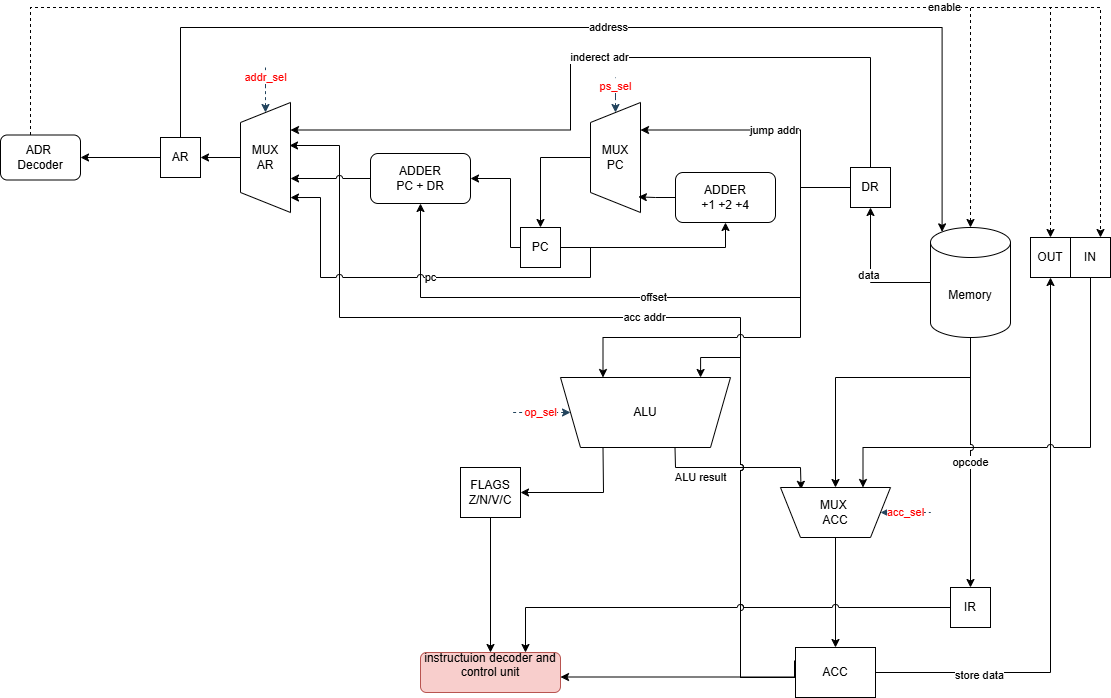

The diagram above was exported from draw.io. Its source (the exported page's mxGraphModel, read from the mxfile embedded in the PNG):
<mxGraphModel dx="2241" dy="841" grid="1" gridSize="10" guides="1" tooltips="1" connect="1" arrows="1" fold="1" page="1" pageScale="1" pageWidth="827" pageHeight="1169" math="0" shadow="0">
  <root>
    <mxCell id="0" />
    <mxCell id="1" parent="0" />
    <mxCell id="M7_oKOfrHVIHv5ntg70S-65" edge="1" parent="1" source="1EOBfdjEu4gHA7c1oDIU-2" style="edgeStyle=orthogonalEdgeStyle;rounded=0;orthogonalLoop=1;jettySize=auto;html=1;strokeColor=#23445D;startArrow=classic;startFill=1;endArrow=none;endFill=0;fontColor=#FF0000;dashed=1;" value="op_sel">
      <mxGeometry relative="1" as="geometry">
        <mxPoint x="180" y="565" as="targetPoint" />
      </mxGeometry>
    </mxCell>
    <mxCell id="1EOBfdjEu4gHA7c1oDIU-2" parent="1" style="shape=trapezoid;perimeter=trapezoidPerimeter;whiteSpace=wrap;html=1;fixedSize=1;direction=west;" value="ALU" vertex="1">
      <mxGeometry height="70" width="170" x="230" y="530" as="geometry" />
    </mxCell>
    <mxCell id="HGdFcR479D1rUv5w1YAD-6" edge="1" parent="1" style="endArrow=classic;html=1;rounded=0;entryX=0.813;entryY=0.963;entryDx=0;entryDy=0;entryPerimeter=0;" target="tNXR1tlreciU-LnG1qPK-4" value="ALU result">
      <mxGeometry height="50" relative="1" width="50" x="-0.4606" y="-10" as="geometry">
        <mxPoint as="offset" />
        <Array as="points">
          <mxPoint x="345" y="620" />
          <mxPoint x="470" y="620" />
        </Array>
        <mxPoint x="344.5" y="600" as="sourcePoint" />
        <mxPoint x="345" y="660" as="targetPoint" />
      </mxGeometry>
    </mxCell>
    <mxCell id="M7_oKOfrHVIHv5ntg70S-3" edge="1" parent="1" source="HGdFcR479D1rUv5w1YAD-9" style="edgeStyle=orthogonalEdgeStyle;rounded=0;orthogonalLoop=1;jettySize=auto;html=1;entryX=0;entryY=0.5;entryDx=0;entryDy=0;exitX=0.5;exitY=1;exitDx=0;exitDy=0;" target="M7_oKOfrHVIHv5ntg70S-1">
      <mxGeometry relative="1" as="geometry" />
    </mxCell>
    <mxCell id="HGdFcR479D1rUv5w1YAD-9" parent="1" style="rounded=0;whiteSpace=wrap;html=1;" value="FLAGS&lt;br&gt;Z/N/V/C" vertex="1">
      <mxGeometry height="50" width="60" x="130" y="620" as="geometry" />
    </mxCell>
    <mxCell id="HGdFcR479D1rUv5w1YAD-10" edge="1" parent="1" source="1EOBfdjEu4gHA7c1oDIU-2" style="endArrow=classic;html=1;rounded=0;exitX=0.75;exitY=0;exitDx=0;exitDy=0;entryX=1;entryY=0.5;entryDx=0;entryDy=0;" target="HGdFcR479D1rUv5w1YAD-9" value="">
      <mxGeometry height="50" relative="1" width="50" as="geometry">
        <Array as="points">
          <mxPoint x="273" y="645" />
        </Array>
        <mxPoint x="340" y="540" as="sourcePoint" />
        <mxPoint x="390" y="490" as="targetPoint" />
      </mxGeometry>
    </mxCell>
    <mxCell id="9QjcOvsR6Beex9qsbQpq-1" edge="1" parent="1" source="tNXR1tlreciU-LnG1qPK-4" style="edgeStyle=orthogonalEdgeStyle;rounded=0;orthogonalLoop=1;jettySize=auto;html=1;entryX=0.5;entryY=0;entryDx=0;entryDy=0;" target="tNXR1tlreciU-LnG1qPK-8">
      <mxGeometry relative="1" as="geometry" />
    </mxCell>
    <mxCell id="tNXR1tlreciU-LnG1qPK-4" parent="1" style="shape=trapezoid;perimeter=trapezoidPerimeter;whiteSpace=wrap;html=1;fixedSize=1;direction=west;" value="MUX&amp;nbsp;&lt;br&gt;ACC" vertex="1">
      <mxGeometry height="50" width="110" x="450" y="640" as="geometry" />
    </mxCell>
    <mxCell id="M7_oKOfrHVIHv5ntg70S-23" edge="1" parent="1" source="tNXR1tlreciU-LnG1qPK-5" style="edgeStyle=orthogonalEdgeStyle;rounded=0;orthogonalLoop=1;jettySize=auto;html=1;entryX=0.5;entryY=0;entryDx=0;entryDy=0;" target="M7_oKOfrHVIHv5ntg70S-21">
      <mxGeometry relative="1" as="geometry" />
    </mxCell>
    <mxCell id="M7_oKOfrHVIHv5ntg70S-61" edge="1" parent="1" source="tNXR1tlreciU-LnG1qPK-5" style="edgeStyle=orthogonalEdgeStyle;rounded=0;orthogonalLoop=1;jettySize=auto;html=1;strokeColor=#23445D;startArrow=classic;startFill=1;endArrow=none;endFill=0;fontColor=#FF0000;dashed=1;" value="ps_sel">
      <mxGeometry relative="1" as="geometry">
        <mxPoint x="285" y="229.9999999999999" as="targetPoint" />
      </mxGeometry>
    </mxCell>
    <mxCell id="tNXR1tlreciU-LnG1qPK-5" parent="1" style="shape=trapezoid;perimeter=trapezoidPerimeter;whiteSpace=wrap;html=1;fixedSize=1;direction=north;" value="MUX&lt;br&gt;PC" vertex="1">
      <mxGeometry height="110" width="50" x="260" y="255" as="geometry" />
    </mxCell>
    <mxCell id="M7_oKOfrHVIHv5ntg70S-6" edge="1" parent="1" style="edgeStyle=orthogonalEdgeStyle;rounded=0;orthogonalLoop=1;jettySize=auto;html=1;entryX=0.5;entryY=0;entryDx=0;entryDy=0;">
      <mxGeometry relative="1" as="geometry">
        <mxPoint x="465" y="829.5" as="sourcePoint" />
        <mxPoint x="230" y="829.5" as="targetPoint" />
      </mxGeometry>
    </mxCell>
    <mxCell id="M7_oKOfrHVIHv5ntg70S-53" edge="1" parent="1" style="edgeStyle=orthogonalEdgeStyle;rounded=0;orthogonalLoop=1;jettySize=auto;html=1;entryX=0.5;entryY=1;entryDx=0;entryDy=0;jumpStyle=arc;" value="acc addr">
      <mxGeometry relative="1" as="geometry">
        <Array as="points">
          <mxPoint x="464" y="830" />
          <mxPoint x="410" y="830" />
          <mxPoint x="410" y="470" />
          <mxPoint x="9" y="470" />
          <mxPoint x="9" y="298" />
        </Array>
        <mxPoint x="464" y="813" as="sourcePoint" />
        <mxPoint x="-41" y="298" as="targetPoint" />
      </mxGeometry>
    </mxCell>
    <mxCell id="XkkWLNxqMJv8g51nRek1-1" edge="1" parent="1" style="edgeStyle=orthogonalEdgeStyle;rounded=0;orthogonalLoop=1;jettySize=auto;html=1;entryX=0.5;entryY=1;entryDx=0;entryDy=0;jumpStyle=arc;exitX=0;exitY=0.5;exitDx=0;exitDy=0;" value="">
      <mxGeometry relative="1" as="geometry">
        <Array as="points">
          <mxPoint x="720" y="825" />
        </Array>
        <mxPoint x="465" y="825" as="sourcePoint" />
        <mxPoint x="720" y="430" as="targetPoint" />
      </mxGeometry>
    </mxCell>
    <mxCell id="XkkWLNxqMJv8g51nRek1-2" connectable="0" parent="XkkWLNxqMJv8g51nRek1-1" style="edgeLabel;html=1;align=center;verticalAlign=middle;resizable=0;points=[];" value="store data" vertex="1">
      <mxGeometry relative="1" x="-0.437" y="-2" as="geometry">
        <mxPoint as="offset" />
      </mxGeometry>
    </mxCell>
    <mxCell id="tNXR1tlreciU-LnG1qPK-8" parent="1" style="rounded=0;whiteSpace=wrap;html=1;" value="ACC" vertex="1">
      <mxGeometry height="50" width="80" x="465" y="800" as="geometry" />
    </mxCell>
    <mxCell id="tNXR1tlreciU-LnG1qPK-13" edge="1" parent="1" source="tNXR1tlreciU-LnG1qPK-10" style="edgeStyle=orthogonalEdgeStyle;rounded=0;orthogonalLoop=1;jettySize=auto;html=1;entryX=0.25;entryY=1;entryDx=0;entryDy=0;jumpStyle=arc;" target="tNXR1tlreciU-LnG1qPK-4">
      <mxGeometry relative="1" as="geometry">
        <Array as="points">
          <mxPoint x="760" y="600" />
          <mxPoint x="533" y="600" />
        </Array>
      </mxGeometry>
    </mxCell>
    <mxCell id="tNXR1tlreciU-LnG1qPK-10" parent="1" style="whiteSpace=wrap;html=1;aspect=fixed;" value="IN" vertex="1">
      <mxGeometry height="40" width="40" x="740" y="390" as="geometry" />
    </mxCell>
    <mxCell id="tNXR1tlreciU-LnG1qPK-11" parent="1" style="whiteSpace=wrap;html=1;aspect=fixed;" value="OUT" vertex="1">
      <mxGeometry height="40" width="40" x="700" y="390" as="geometry" />
    </mxCell>
    <mxCell id="tNXR1tlreciU-LnG1qPK-16" edge="1" parent="1" source="tNXR1tlreciU-LnG1qPK-14" style="edgeStyle=orthogonalEdgeStyle;rounded=0;orthogonalLoop=1;jettySize=auto;html=1;" target="tNXR1tlreciU-LnG1qPK-4">
      <mxGeometry relative="1" as="geometry">
        <Array as="points">
          <mxPoint x="640" y="530" />
          <mxPoint x="505" y="530" />
        </Array>
      </mxGeometry>
    </mxCell>
    <mxCell id="M7_oKOfrHVIHv5ntg70S-15" edge="1" parent="1" source="tNXR1tlreciU-LnG1qPK-14" style="edgeStyle=orthogonalEdgeStyle;rounded=0;orthogonalLoop=1;jettySize=auto;html=1;entryX=0.5;entryY=0;entryDx=0;entryDy=0;jumpStyle=arc;" target="M7_oKOfrHVIHv5ntg70S-14" value="opcode">
      <mxGeometry relative="1" as="geometry" />
    </mxCell>
    <mxCell id="M7_oKOfrHVIHv5ntg70S-30" edge="1" parent="1" source="tNXR1tlreciU-LnG1qPK-14" style="edgeStyle=orthogonalEdgeStyle;rounded=0;orthogonalLoop=1;jettySize=auto;html=1;entryX=0.5;entryY=1;entryDx=0;entryDy=0;" target="M7_oKOfrHVIHv5ntg70S-27" value="data&amp;nbsp;">
      <mxGeometry relative="1" x="-0.0061" as="geometry">
        <mxPoint as="offset" />
      </mxGeometry>
    </mxCell>
    <mxCell id="M7_oKOfrHVIHv5ntg70S-66" connectable="0" parent="M7_oKOfrHVIHv5ntg70S-30" style="edgeLabel;html=1;align=center;verticalAlign=middle;resizable=0;points=[];strokeColor=#FFFFFF;fontColor=#FFFFFF;fillColor=#182E3E;" value="" vertex="1">
      <mxGeometry relative="1" x="-0.5704" y="-2" as="geometry">
        <mxPoint as="offset" />
      </mxGeometry>
    </mxCell>
    <mxCell id="tNXR1tlreciU-LnG1qPK-14" parent="1" style="shape=cylinder3;whiteSpace=wrap;html=1;boundedLbl=1;backgroundOutline=1;size=15;" value="Memory" vertex="1">
      <mxGeometry height="110" width="80" x="600" y="380" as="geometry" />
    </mxCell>
    <mxCell id="M7_oKOfrHVIHv5ntg70S-1" parent="1" style="rounded=1;whiteSpace=wrap;html=1;direction=south;fillColor=#f8cecc;strokeColor=#b85450;" value="instructuion decoder and control unit&lt;div&gt;&lt;br&gt;&lt;/div&gt;" vertex="1">
      <mxGeometry height="40" width="140" x="90" y="805" as="geometry" />
    </mxCell>
    <mxCell id="M7_oKOfrHVIHv5ntg70S-16" edge="1" parent="1" source="M7_oKOfrHVIHv5ntg70S-14" style="edgeStyle=orthogonalEdgeStyle;rounded=0;orthogonalLoop=1;jettySize=auto;html=1;entryX=0;entryY=0.25;entryDx=0;entryDy=0;jumpStyle=arc;" target="M7_oKOfrHVIHv5ntg70S-1">
      <mxGeometry relative="1" as="geometry" />
    </mxCell>
    <mxCell id="M7_oKOfrHVIHv5ntg70S-14" parent="1" style="whiteSpace=wrap;html=1;aspect=fixed;" value="IR" vertex="1">
      <mxGeometry height="40" width="40" x="620" y="740" as="geometry" />
    </mxCell>
    <mxCell id="M7_oKOfrHVIHv5ntg70S-18" edge="1" parent="1" style="edgeStyle=orthogonalEdgeStyle;rounded=0;orthogonalLoop=1;jettySize=auto;html=1;jumpStyle=arc;entryX=0.176;entryY=1;entryDx=0;entryDy=0;entryPerimeter=0;">
      <mxGeometry relative="1" as="geometry">
        <Array as="points">
          <mxPoint x="465" y="830" />
          <mxPoint x="410" y="830" />
          <mxPoint x="410" y="510" />
          <mxPoint x="370" y="510" />
        </Array>
        <mxPoint x="465" y="828.25" as="sourcePoint" />
        <mxPoint x="370.0799999999999" y="530" as="targetPoint" />
      </mxGeometry>
    </mxCell>
    <mxCell id="M7_oKOfrHVIHv5ntg70S-25" edge="1" parent="1" source="M7_oKOfrHVIHv5ntg70S-21" style="edgeStyle=orthogonalEdgeStyle;rounded=0;orthogonalLoop=1;jettySize=auto;html=1;entryX=0.5;entryY=1;entryDx=0;entryDy=0;" target="M7_oKOfrHVIHv5ntg70S-24">
      <mxGeometry relative="1" as="geometry" />
    </mxCell>
    <mxCell id="M7_oKOfrHVIHv5ntg70S-52" edge="1" parent="1" source="M7_oKOfrHVIHv5ntg70S-21" style="edgeStyle=orthogonalEdgeStyle;rounded=0;orthogonalLoop=1;jettySize=auto;html=1;entryX=1;entryY=0.5;entryDx=0;entryDy=0;" target="M7_oKOfrHVIHv5ntg70S-39">
      <mxGeometry relative="1" as="geometry">
        <Array as="points">
          <mxPoint x="180" y="400" />
          <mxPoint x="180" y="331" />
        </Array>
      </mxGeometry>
    </mxCell>
    <mxCell id="M7_oKOfrHVIHv5ntg70S-21" parent="1" style="whiteSpace=wrap;html=1;aspect=fixed;" value="PC" vertex="1">
      <mxGeometry height="40" width="40" x="190" y="380" as="geometry" />
    </mxCell>
    <mxCell id="M7_oKOfrHVIHv5ntg70S-31" edge="1" parent="1" source="M7_oKOfrHVIHv5ntg70S-24" style="edgeStyle=orthogonalEdgeStyle;rounded=0;orthogonalLoop=1;jettySize=auto;html=1;entryX=0.142;entryY=0.957;entryDx=0;entryDy=0;entryPerimeter=0;" target="tNXR1tlreciU-LnG1qPK-5">
      <mxGeometry relative="1" as="geometry" />
    </mxCell>
    <mxCell id="M7_oKOfrHVIHv5ntg70S-24" parent="1" style="rounded=1;whiteSpace=wrap;html=1;" value="ADDER&lt;br&gt;+1 +2 +4" vertex="1">
      <mxGeometry height="50" width="100" x="345" y="325" as="geometry" />
    </mxCell>
    <mxCell id="M7_oKOfrHVIHv5ntg70S-34" edge="1" parent="1" source="M7_oKOfrHVIHv5ntg70S-27" style="edgeStyle=orthogonalEdgeStyle;rounded=0;orthogonalLoop=1;jettySize=auto;html=1;entryX=0.75;entryY=1;entryDx=0;entryDy=0;" target="tNXR1tlreciU-LnG1qPK-5" value="jump addr">
      <mxGeometry relative="1" as="geometry">
        <Array as="points">
          <mxPoint x="470" y="340" />
          <mxPoint x="470" y="283" />
        </Array>
      </mxGeometry>
    </mxCell>
    <mxCell id="M7_oKOfrHVIHv5ntg70S-44" edge="1" parent="1" source="M7_oKOfrHVIHv5ntg70S-27" style="edgeStyle=orthogonalEdgeStyle;rounded=0;orthogonalLoop=1;jettySize=auto;html=1;entryX=0.75;entryY=1;entryDx=0;entryDy=0;jumpStyle=arc;" target="1EOBfdjEu4gHA7c1oDIU-2">
      <mxGeometry relative="1" as="geometry">
        <Array as="points">
          <mxPoint x="470" y="340" />
          <mxPoint x="470" y="490" />
          <mxPoint x="273" y="490" />
        </Array>
      </mxGeometry>
    </mxCell>
    <mxCell id="M7_oKOfrHVIHv5ntg70S-45" edge="1" parent="1" source="M7_oKOfrHVIHv5ntg70S-27" style="edgeStyle=orthogonalEdgeStyle;rounded=0;orthogonalLoop=1;jettySize=auto;html=1;entryX=0.75;entryY=1;entryDx=0;entryDy=0;" target="M7_oKOfrHVIHv5ntg70S-28" value="inderect adr">
      <mxGeometry relative="1" as="geometry">
        <Array as="points">
          <mxPoint x="540" y="210" />
          <mxPoint x="240" y="210" />
          <mxPoint x="240" y="283" />
        </Array>
      </mxGeometry>
    </mxCell>
    <mxCell id="M7_oKOfrHVIHv5ntg70S-54" edge="1" parent="1" style="edgeStyle=orthogonalEdgeStyle;rounded=0;orthogonalLoop=1;jettySize=auto;html=1;entryX=0.5;entryY=1;entryDx=0;entryDy=0;jumpStyle=arc;endArrow=classic;endFill=1;exitX=0;exitY=0.75;exitDx=0;exitDy=0;" target="M7_oKOfrHVIHv5ntg70S-39" value="offset">
      <mxGeometry relative="1" as="geometry">
        <Array as="points">
          <mxPoint x="530" y="340" />
          <mxPoint x="470" y="340" />
          <mxPoint x="470" y="450" />
          <mxPoint x="90" y="450" />
        </Array>
        <mxPoint x="529.94" y="349.9999999999998" as="sourcePoint" />
        <mxPoint x="99.94" y="356" as="targetPoint" />
      </mxGeometry>
    </mxCell>
    <mxCell id="M7_oKOfrHVIHv5ntg70S-27" parent="1" style="whiteSpace=wrap;html=1;aspect=fixed;" value="DR" vertex="1">
      <mxGeometry height="40" width="40" x="520" y="320" as="geometry" />
    </mxCell>
    <mxCell id="M7_oKOfrHVIHv5ntg70S-35" edge="1" parent="1" source="M7_oKOfrHVIHv5ntg70S-28" style="edgeStyle=orthogonalEdgeStyle;rounded=0;orthogonalLoop=1;jettySize=auto;html=1;" target="M7_oKOfrHVIHv5ntg70S-29">
      <mxGeometry relative="1" as="geometry" />
    </mxCell>
    <mxCell id="M7_oKOfrHVIHv5ntg70S-62" edge="1" parent="1" source="tNXR1tlreciU-LnG1qPK-4" style="edgeStyle=orthogonalEdgeStyle;rounded=0;orthogonalLoop=1;jettySize=auto;html=1;strokeColor=#23445D;startArrow=classic;startFill=1;endArrow=none;endFill=0;fontColor=#FF0000;exitX=0;exitY=0.5;exitDx=0;exitDy=0;dashed=1;" value="acc_sel">
      <mxGeometry relative="1" as="geometry">
        <mxPoint x="600" y="665" as="targetPoint" />
      </mxGeometry>
    </mxCell>
    <mxCell id="M7_oKOfrHVIHv5ntg70S-63" edge="1" parent="1" source="M7_oKOfrHVIHv5ntg70S-28" style="edgeStyle=orthogonalEdgeStyle;rounded=0;orthogonalLoop=1;jettySize=auto;html=1;exitX=1;exitY=0.5;exitDx=0;exitDy=0;strokeColor=#23445D;startArrow=classic;startFill=1;endArrow=none;endFill=0;fontColor=#FF0000;dashed=1;" value="addr_sel">
      <mxGeometry relative="1" x="0.6491" as="geometry">
        <mxPoint as="offset" />
        <mxPoint x="-65" y="220" as="targetPoint" />
      </mxGeometry>
    </mxCell>
    <mxCell id="M7_oKOfrHVIHv5ntg70S-28" parent="1" style="shape=trapezoid;perimeter=trapezoidPerimeter;whiteSpace=wrap;html=1;fixedSize=1;direction=north;" value="MUX&lt;br&gt;AR" vertex="1">
      <mxGeometry height="110" width="50" x="-90" y="255" as="geometry" />
    </mxCell>
    <mxCell id="M7_oKOfrHVIHv5ntg70S-36" edge="1" parent="1" source="M7_oKOfrHVIHv5ntg70S-29" style="edgeStyle=orthogonalEdgeStyle;rounded=0;orthogonalLoop=1;jettySize=auto;html=1;" target="M7_oKOfrHVIHv5ntg70S-37">
      <mxGeometry relative="1" as="geometry">
        <mxPoint x="-210" y="310" as="targetPoint" />
      </mxGeometry>
    </mxCell>
    <mxCell id="M7_oKOfrHVIHv5ntg70S-29" parent="1" style="whiteSpace=wrap;html=1;aspect=fixed;" value="AR" vertex="1">
      <mxGeometry height="40" width="40" x="-170" y="290" as="geometry" />
    </mxCell>
    <mxCell id="M7_oKOfrHVIHv5ntg70S-47" edge="1" parent="1" source="M7_oKOfrHVIHv5ntg70S-37" style="edgeStyle=orthogonalEdgeStyle;rounded=0;orthogonalLoop=1;jettySize=auto;html=1;entryX=0.5;entryY=0;entryDx=0;entryDy=0;jumpStyle=arc;dashed=1;" target="tNXR1tlreciU-LnG1qPK-11">
      <mxGeometry relative="1" as="geometry">
        <Array as="points">
          <mxPoint x="-300" y="160" />
          <mxPoint x="720" y="160" />
        </Array>
      </mxGeometry>
    </mxCell>
    <mxCell id="M7_oKOfrHVIHv5ntg70S-50" edge="1" parent="1" source="M7_oKOfrHVIHv5ntg70S-37" style="edgeStyle=orthogonalEdgeStyle;rounded=0;orthogonalLoop=1;jettySize=auto;html=1;entryX=0.75;entryY=0;entryDx=0;entryDy=0;dashed=1;" target="tNXR1tlreciU-LnG1qPK-10">
      <mxGeometry relative="1" as="geometry">
        <Array as="points">
          <mxPoint x="-300" y="160" />
          <mxPoint x="770" y="160" />
        </Array>
      </mxGeometry>
    </mxCell>
    <mxCell id="M7_oKOfrHVIHv5ntg70S-37" parent="1" style="rounded=1;whiteSpace=wrap;html=1;" value="ADR&amp;nbsp;&lt;br&gt;Decoder" vertex="1">
      <mxGeometry height="45" width="80" x="-330" y="287.5" as="geometry" />
    </mxCell>
    <mxCell id="M7_oKOfrHVIHv5ntg70S-38" edge="1" parent="1" source="M7_oKOfrHVIHv5ntg70S-21" style="edgeStyle=orthogonalEdgeStyle;rounded=0;orthogonalLoop=1;jettySize=auto;html=1;entryX=0.136;entryY=1;entryDx=0;entryDy=0;entryPerimeter=0;jumpStyle=arc;" target="M7_oKOfrHVIHv5ntg70S-28" value="pc">
      <mxGeometry relative="1" as="geometry">
        <Array as="points">
          <mxPoint x="260" y="400" />
          <mxPoint x="260" y="430" />
          <mxPoint x="-10" y="430" />
          <mxPoint x="-10" y="350" />
        </Array>
      </mxGeometry>
    </mxCell>
    <mxCell id="M7_oKOfrHVIHv5ntg70S-39" parent="1" style="rounded=1;whiteSpace=wrap;html=1;" value="ADDER &lt;br&gt;PC + DR" vertex="1">
      <mxGeometry height="50" width="100" x="40" y="306" as="geometry" />
    </mxCell>
    <mxCell id="M7_oKOfrHVIHv5ntg70S-41" edge="1" parent="1" style="edgeStyle=orthogonalEdgeStyle;rounded=0;orthogonalLoop=1;jettySize=auto;html=1;jumpStyle=arc;">
      <mxGeometry relative="1" as="geometry">
        <mxPoint x="40" y="331" as="sourcePoint" />
        <mxPoint x="-40" y="331" as="targetPoint" />
      </mxGeometry>
    </mxCell>
    <mxCell id="M7_oKOfrHVIHv5ntg70S-46" edge="1" parent="1" source="M7_oKOfrHVIHv5ntg70S-37" style="edgeStyle=orthogonalEdgeStyle;rounded=0;orthogonalLoop=1;jettySize=auto;html=1;entryX=0.5;entryY=0;entryDx=0;entryDy=0;entryPerimeter=0;jumpStyle=arc;dashed=1;" target="tNXR1tlreciU-LnG1qPK-14" value="enable">
      <mxGeometry relative="1" x="0.6166" as="geometry">
        <mxPoint as="offset" />
        <Array as="points">
          <mxPoint x="-300" y="160" />
          <mxPoint x="640" y="160" />
        </Array>
      </mxGeometry>
    </mxCell>
    <mxCell id="M7_oKOfrHVIHv5ntg70S-51" edge="1" parent="1" source="M7_oKOfrHVIHv5ntg70S-29" style="edgeStyle=orthogonalEdgeStyle;rounded=0;orthogonalLoop=1;jettySize=auto;html=1;entryX=0.145;entryY=0;entryDx=0;entryDy=4.35;entryPerimeter=0;jumpStyle=arc;" target="tNXR1tlreciU-LnG1qPK-14" value="address">
      <mxGeometry relative="1" as="geometry">
        <Array as="points">
          <mxPoint x="-150" y="180" />
          <mxPoint x="612" y="180" />
        </Array>
      </mxGeometry>
    </mxCell>
  </root>
</mxGraphModel>